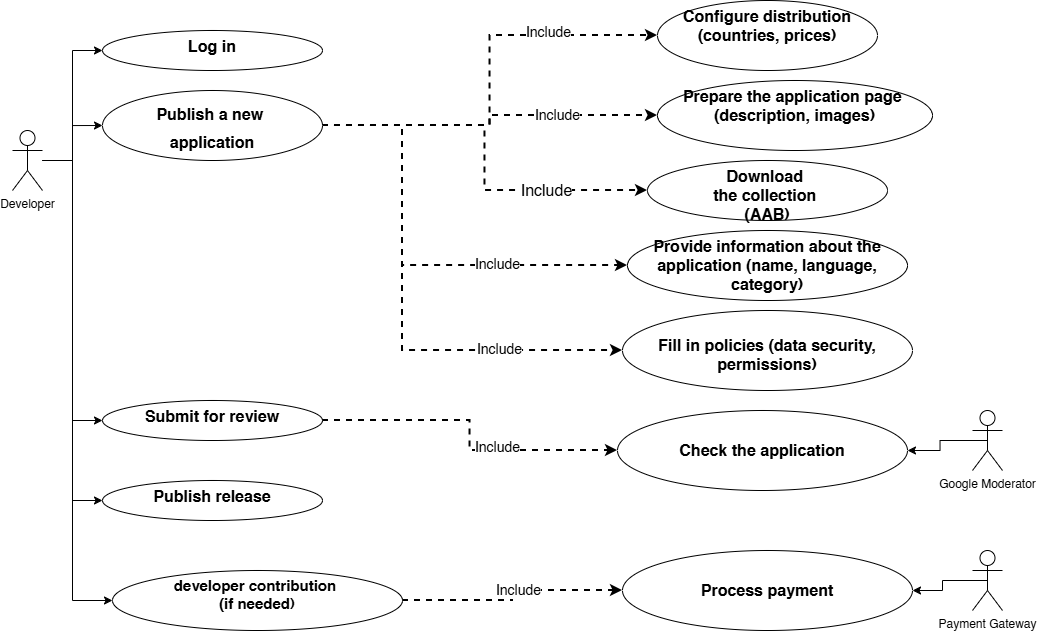

The diagram above was exported from draw.io. Its source (the exported page's mxGraphModel, read from the mxfile embedded in the PNG):
<mxGraphModel dx="1678" dy="914" grid="1" gridSize="10" guides="1" tooltips="1" connect="1" arrows="1" fold="1" page="1" pageScale="1" pageWidth="1169" pageHeight="827" math="0" shadow="0">
  <root>
    <mxCell id="0" />
    <mxCell id="1" parent="0" />
    <mxCell id="Q4Cp30DnuYIID-7sIgIb-6" edge="1" parent="1" source="Q4Cp30DnuYIID-7sIgIb-1" style="edgeStyle=orthogonalEdgeStyle;rounded=0;orthogonalLoop=1;jettySize=auto;html=1;entryX=0;entryY=0.5;entryDx=0;entryDy=0;" target="Q4Cp30DnuYIID-7sIgIb-5" value="">
      <mxGeometry relative="1" as="geometry" />
    </mxCell>
    <mxCell id="Q4Cp30DnuYIID-7sIgIb-8" edge="1" parent="1" source="Q4Cp30DnuYIID-7sIgIb-1" style="edgeStyle=orthogonalEdgeStyle;rounded=0;orthogonalLoop=1;jettySize=auto;html=1;entryX=0;entryY=0.5;entryDx=0;entryDy=0;" target="Q4Cp30DnuYIID-7sIgIb-7" value="">
      <mxGeometry relative="1" as="geometry" />
    </mxCell>
    <mxCell id="Q4Cp30DnuYIID-7sIgIb-13" edge="1" parent="1" source="Q4Cp30DnuYIID-7sIgIb-1" style="edgeStyle=orthogonalEdgeStyle;rounded=0;orthogonalLoop=1;jettySize=auto;html=1;entryX=0;entryY=0.5;entryDx=0;entryDy=0;" target="Q4Cp30DnuYIID-7sIgIb-12" value="">
      <mxGeometry relative="1" as="geometry" />
    </mxCell>
    <mxCell id="Q4Cp30DnuYIID-7sIgIb-18" edge="1" parent="1" source="Q4Cp30DnuYIID-7sIgIb-1" style="edgeStyle=orthogonalEdgeStyle;rounded=0;orthogonalLoop=1;jettySize=auto;html=1;entryX=0;entryY=0.5;entryDx=0;entryDy=0;" target="Q4Cp30DnuYIID-7sIgIb-16">
      <mxGeometry relative="1" as="geometry" />
    </mxCell>
    <mxCell id="Q4Cp30DnuYIID-7sIgIb-21" edge="1" parent="1" style="edgeStyle=orthogonalEdgeStyle;rounded=0;orthogonalLoop=1;jettySize=auto;html=1;entryX=0;entryY=0.5;entryDx=0;entryDy=0;" target="Q4Cp30DnuYIID-7sIgIb-19">
      <mxGeometry relative="1" as="geometry">
        <Array as="points">
          <mxPoint x="150" y="300" />
          <mxPoint x="150" y="740" />
        </Array>
        <mxPoint x="130" y="299.9988235294117" as="sourcePoint" />
        <mxPoint x="190" y="619.94" as="targetPoint" />
      </mxGeometry>
    </mxCell>
    <mxCell id="Q4Cp30DnuYIID-7sIgIb-1" parent="1" style="shape=umlActor;verticalLabelPosition=bottom;verticalAlign=top;html=1;" value="Developer" vertex="1">
      <mxGeometry height="60" width="30" x="90" y="270" as="geometry" />
    </mxCell>
    <mxCell id="Q4Cp30DnuYIID-7sIgIb-5" parent="1" style="ellipse;whiteSpace=wrap;html=1;verticalAlign=top;" value="&lt;span style=&quot;font-size: 16px;&quot;&gt;&lt;b&gt;Log in&lt;/b&gt;&lt;/span&gt;" vertex="1">
      <mxGeometry height="40" width="220" x="180" y="170" as="geometry" />
    </mxCell>
    <mxCell id="Q4Cp30DnuYIID-7sIgIb-42" edge="1" parent="1" source="Q4Cp30DnuYIID-7sIgIb-7" style="edgeStyle=orthogonalEdgeStyle;rounded=0;orthogonalLoop=1;jettySize=auto;html=1;exitX=1;exitY=0.5;exitDx=0;exitDy=0;entryX=0;entryY=0.5;entryDx=0;entryDy=0;dashed=1;strokeWidth=2;" target="Q4Cp30DnuYIID-7sIgIb-48">
      <mxGeometry relative="1" as="geometry">
        <mxPoint x="570" y="260" as="targetPoint" />
      </mxGeometry>
    </mxCell>
    <mxCell id="Q4Cp30DnuYIID-7sIgIb-68" connectable="0" parent="Q4Cp30DnuYIID-7sIgIb-42" style="edgeLabel;html=1;align=center;verticalAlign=middle;resizable=0;points=[];" value="&lt;font style=&quot;font-size: 14px;&quot;&gt;Include&lt;/font&gt;" vertex="1">
      <mxGeometry relative="1" x="0.4215" y="1" as="geometry">
        <mxPoint as="offset" />
      </mxGeometry>
    </mxCell>
    <mxCell id="Q4Cp30DnuYIID-7sIgIb-53" edge="1" parent="1" source="Q4Cp30DnuYIID-7sIgIb-7" style="edgeStyle=orthogonalEdgeStyle;rounded=0;orthogonalLoop=1;jettySize=auto;html=1;exitX=1;exitY=0.5;exitDx=0;exitDy=0;entryX=0;entryY=0.5;entryDx=0;entryDy=0;dashed=1;strokeWidth=2;" target="Q4Cp30DnuYIID-7sIgIb-47">
      <mxGeometry relative="1" as="geometry" />
    </mxCell>
    <mxCell id="Q4Cp30DnuYIID-7sIgIb-67" connectable="0" parent="Q4Cp30DnuYIID-7sIgIb-53" style="edgeLabel;html=1;align=center;verticalAlign=middle;resizable=0;points=[];" value="&lt;font style=&quot;font-size: 14px;&quot;&gt;Include&lt;/font&gt;" vertex="1">
      <mxGeometry relative="1" x="0.4812" y="4" as="geometry">
        <mxPoint as="offset" />
      </mxGeometry>
    </mxCell>
    <mxCell id="Q4Cp30DnuYIID-7sIgIb-54" edge="1" parent="1" source="Q4Cp30DnuYIID-7sIgIb-7" style="edgeStyle=orthogonalEdgeStyle;rounded=0;orthogonalLoop=1;jettySize=auto;html=1;exitX=1;exitY=0.5;exitDx=0;exitDy=0;entryX=0;entryY=0.5;entryDx=0;entryDy=0;dashed=1;strokeWidth=2;" target="Q4Cp30DnuYIID-7sIgIb-49">
      <mxGeometry relative="1" as="geometry" />
    </mxCell>
    <mxCell id="Q4Cp30DnuYIID-7sIgIb-69" connectable="0" parent="Q4Cp30DnuYIID-7sIgIb-54" style="edgeLabel;html=1;align=center;verticalAlign=middle;resizable=0;points=[];" value="&lt;font style=&quot;font-size: 16px;&quot;&gt;Include&lt;/font&gt;" vertex="1">
      <mxGeometry relative="1" x="0.4795" y="1" as="geometry">
        <mxPoint as="offset" />
      </mxGeometry>
    </mxCell>
    <mxCell id="Q4Cp30DnuYIID-7sIgIb-55" edge="1" parent="1" source="Q4Cp30DnuYIID-7sIgIb-7" style="edgeStyle=orthogonalEdgeStyle;rounded=0;orthogonalLoop=1;jettySize=auto;html=1;exitX=1;exitY=0.5;exitDx=0;exitDy=0;entryX=0;entryY=0.5;entryDx=0;entryDy=0;dashed=1;strokeWidth=2;" target="Q4Cp30DnuYIID-7sIgIb-50">
      <mxGeometry relative="1" as="geometry">
        <Array as="points">
          <mxPoint x="480" y="265" />
          <mxPoint x="480" y="405" />
        </Array>
      </mxGeometry>
    </mxCell>
    <mxCell id="Q4Cp30DnuYIID-7sIgIb-71" connectable="0" parent="Q4Cp30DnuYIID-7sIgIb-55" style="edgeLabel;html=1;align=center;verticalAlign=middle;resizable=0;points=[];" value="&lt;font style=&quot;font-size: 14px;&quot;&gt;Include&lt;/font&gt;" vertex="1">
      <mxGeometry relative="1" x="0.4146" y="3" as="geometry">
        <mxPoint y="1" as="offset" />
      </mxGeometry>
    </mxCell>
    <mxCell id="Q4Cp30DnuYIID-7sIgIb-56" edge="1" parent="1" source="Q4Cp30DnuYIID-7sIgIb-7" style="edgeStyle=orthogonalEdgeStyle;rounded=0;orthogonalLoop=1;jettySize=auto;html=1;exitX=1;exitY=0.5;exitDx=0;exitDy=0;entryX=0;entryY=0.5;entryDx=0;entryDy=0;dashed=1;strokeWidth=2;" target="Q4Cp30DnuYIID-7sIgIb-51">
      <mxGeometry relative="1" as="geometry">
        <Array as="points">
          <mxPoint x="480" y="265" />
          <mxPoint x="480" y="490" />
        </Array>
      </mxGeometry>
    </mxCell>
    <mxCell id="Q4Cp30DnuYIID-7sIgIb-72" connectable="0" parent="Q4Cp30DnuYIID-7sIgIb-56" style="edgeLabel;html=1;align=center;verticalAlign=middle;resizable=0;points=[];" value="&lt;font style=&quot;font-size: 14px;&quot;&gt;Include&lt;/font&gt;" vertex="1">
      <mxGeometry relative="1" x="0.5276" y="3" as="geometry">
        <mxPoint y="1" as="offset" />
      </mxGeometry>
    </mxCell>
    <mxCell id="Q4Cp30DnuYIID-7sIgIb-7" parent="1" style="ellipse;whiteSpace=wrap;html=1;verticalAlign=top;" value="&lt;div style=&quot;line-height: 130%; padding-top: 10px;&quot;&gt;&lt;span style=&quot;font-size: 16px;&quot;&gt;&lt;b&gt;Publish a new&amp;nbsp;&lt;/b&gt;&lt;/span&gt;&lt;/div&gt;&lt;div style=&quot;line-height: 130%; padding-top: 10px;&quot;&gt;&lt;span style=&quot;font-size: 16px;&quot;&gt;&lt;b&gt;application&lt;/b&gt;&lt;/span&gt;&lt;/div&gt;" vertex="1">
      <mxGeometry height="70" width="220" x="180" y="230" as="geometry" />
    </mxCell>
    <mxCell id="Q4Cp30DnuYIID-7sIgIb-59" edge="1" parent="1" source="Q4Cp30DnuYIID-7sIgIb-12" style="edgeStyle=orthogonalEdgeStyle;rounded=0;orthogonalLoop=1;jettySize=auto;html=1;exitX=1;exitY=0.5;exitDx=0;exitDy=0;entryX=0;entryY=0.5;entryDx=0;entryDy=0;dashed=1;strokeWidth=2;" target="Q4Cp30DnuYIID-7sIgIb-58">
      <mxGeometry relative="1" as="geometry" />
    </mxCell>
    <mxCell id="Q4Cp30DnuYIID-7sIgIb-73" connectable="0" parent="Q4Cp30DnuYIID-7sIgIb-59" style="edgeLabel;html=1;align=center;verticalAlign=middle;resizable=0;points=[];" value="&lt;font style=&quot;font-size: 14px;&quot;&gt;Include&lt;/font&gt;" vertex="1">
      <mxGeometry relative="1" x="0.26" y="4" as="geometry">
        <mxPoint as="offset" />
      </mxGeometry>
    </mxCell>
    <mxCell id="Q4Cp30DnuYIID-7sIgIb-12" parent="1" style="ellipse;whiteSpace=wrap;html=1;verticalAlign=top;" value="&lt;span style=&quot;font-size: 16px;&quot;&gt;&lt;b&gt;Submit for review&lt;/b&gt;&lt;/span&gt;" vertex="1">
      <mxGeometry height="40" width="220" x="180" y="540" as="geometry" />
    </mxCell>
    <mxCell id="Q4Cp30DnuYIID-7sIgIb-16" parent="1" style="ellipse;whiteSpace=wrap;html=1;verticalAlign=top;" value="&lt;span style=&quot;font-size: 16px;&quot;&gt;&lt;b&gt;Publish release&lt;/b&gt;&lt;/span&gt;" vertex="1">
      <mxGeometry height="40" width="220" x="180" y="620" as="geometry" />
    </mxCell>
    <mxCell id="Q4Cp30DnuYIID-7sIgIb-61" edge="1" parent="1" source="Q4Cp30DnuYIID-7sIgIb-19" style="edgeStyle=orthogonalEdgeStyle;rounded=0;orthogonalLoop=1;jettySize=auto;html=1;exitX=1;exitY=0.5;exitDx=0;exitDy=0;entryX=0;entryY=0.5;entryDx=0;entryDy=0;dashed=1;strokeWidth=2;" target="Q4Cp30DnuYIID-7sIgIb-60">
      <mxGeometry relative="1" as="geometry" />
    </mxCell>
    <mxCell id="Q4Cp30DnuYIID-7sIgIb-74" connectable="0" parent="Q4Cp30DnuYIID-7sIgIb-61" style="edgeLabel;html=1;align=center;verticalAlign=middle;resizable=0;points=[];" value="&lt;font style=&quot;font-size: 14px;&quot;&gt;Include&lt;/font&gt;" vertex="1">
      <mxGeometry relative="1" x="0.0957" y="1" as="geometry">
        <mxPoint as="offset" />
      </mxGeometry>
    </mxCell>
    <mxCell id="Q4Cp30DnuYIID-7sIgIb-19" parent="1" style="ellipse;whiteSpace=wrap;html=1;verticalAlign=top;" value="&lt;div&gt;&lt;span style=&quot;font-size: 15px;&quot;&gt;&lt;b&gt;developer contribution&amp;nbsp;&lt;/b&gt;&lt;/span&gt;&lt;/div&gt;&lt;div&gt;&lt;span style=&quot;font-size: 15px;&quot;&gt;&lt;b&gt;(if needed)&lt;/b&gt;&lt;/span&gt;&lt;/div&gt;" vertex="1">
      <mxGeometry height="60" width="290" x="190" y="710" as="geometry" />
    </mxCell>
    <mxCell id="Q4Cp30DnuYIID-7sIgIb-47" parent="1" style="ellipse;whiteSpace=wrap;html=1;verticalAlign=top;" value="&lt;span style=&quot;font-size: 16px;&quot;&gt;&lt;b&gt;Configure distribution (countries, prices)&lt;/b&gt;&lt;/span&gt;" vertex="1">
      <mxGeometry height="70" width="220" x="735" y="140" as="geometry" />
    </mxCell>
    <mxCell id="Q4Cp30DnuYIID-7sIgIb-48" parent="1" style="ellipse;whiteSpace=wrap;html=1;verticalAlign=top;" value="&lt;div&gt;&lt;b style=&quot;font-size: 16px; background-color: transparent; color: light-dark(rgb(0, 0, 0), rgb(255, 255, 255));&quot;&gt;Prepare the application page&amp;nbsp;&lt;/b&gt;&lt;/div&gt;&lt;div&gt;&lt;span style=&quot;font-size: 16px;&quot;&gt;&lt;b&gt;(description, images)&lt;/b&gt;&lt;/span&gt;&lt;/div&gt;" vertex="1">
      <mxGeometry height="70" width="275" x="735" y="220" as="geometry" />
    </mxCell>
    <mxCell id="Q4Cp30DnuYIID-7sIgIb-49" parent="1" style="ellipse;whiteSpace=wrap;html=1;verticalAlign=top;" value="&lt;div&gt;&lt;span style=&quot;font-size: 16px;&quot;&gt;&lt;b&gt;Download&amp;nbsp;&lt;/b&gt;&lt;/span&gt;&lt;/div&gt;&lt;div&gt;&lt;span style=&quot;font-size: 16px;&quot;&gt;&lt;b&gt;the collection&amp;nbsp;&lt;/b&gt;&lt;/span&gt;&lt;/div&gt;&lt;div&gt;&lt;span style=&quot;font-size: 16px;&quot;&gt;&lt;b&gt;(AAB)&lt;/b&gt;&lt;/span&gt;&lt;/div&gt;" vertex="1">
      <mxGeometry height="60" width="240" x="725" y="300" as="geometry" />
    </mxCell>
    <mxCell id="Q4Cp30DnuYIID-7sIgIb-50" parent="1" style="ellipse;whiteSpace=wrap;html=1;verticalAlign=top;" value="&lt;span style=&quot;font-size: 16px;&quot;&gt;&lt;b&gt;Provide information about the application (name, language, category)&lt;/b&gt;&lt;/span&gt;" vertex="1">
      <mxGeometry height="70" width="280" x="705" y="370" as="geometry" />
    </mxCell>
    <mxCell id="Q4Cp30DnuYIID-7sIgIb-51" parent="1" style="ellipse;whiteSpace=wrap;html=1;verticalAlign=top;" value="&lt;b&gt;&lt;font style=&quot;font-size: 16px;&quot;&gt;&amp;nbsp;&lt;/font&gt;&lt;/b&gt;&lt;div&gt;&lt;span style=&quot;font-size: 16px;&quot;&gt;&lt;b&gt;Fill in policies (data security, permissions)&lt;/b&gt;&lt;/span&gt;&lt;/div&gt;" vertex="1">
      <mxGeometry height="80" width="290" x="700" y="450" as="geometry" />
    </mxCell>
    <mxCell id="Q4Cp30DnuYIID-7sIgIb-58" parent="1" style="ellipse;whiteSpace=wrap;html=1;verticalAlign=top;" value="&lt;b&gt;&lt;font style=&quot;font-size: 16px;&quot;&gt;&lt;sup style=&quot;&quot;&gt;&amp;nbsp;&lt;/sup&gt;&lt;/font&gt;&lt;/b&gt;&lt;div&gt;&lt;b style=&quot;vertical-align: super; font-size: 16px; background-color: transparent; color: light-dark(rgb(0, 0, 0), rgb(255, 255, 255));&quot;&gt;Check the application&lt;/b&gt;&lt;/div&gt;" vertex="1">
      <mxGeometry height="80" width="290" x="695" y="550" as="geometry" />
    </mxCell>
    <mxCell id="Q4Cp30DnuYIID-7sIgIb-60" parent="1" style="ellipse;whiteSpace=wrap;html=1;verticalAlign=top;" value="&lt;b&gt;&lt;font style=&quot;font-size: 16px;&quot;&gt;&lt;sup style=&quot;&quot;&gt;&amp;nbsp;&lt;/sup&gt;&lt;/font&gt;&lt;/b&gt;&lt;div&gt;&lt;b style=&quot;vertical-align: super; font-size: 16px; background-color: transparent; color: light-dark(rgb(0, 0, 0), rgb(255, 255, 255));&quot;&gt;Process payment&lt;/b&gt;&lt;/div&gt;" vertex="1">
      <mxGeometry height="80" width="290" x="700" y="690" as="geometry" />
    </mxCell>
    <mxCell id="Q4Cp30DnuYIID-7sIgIb-66" edge="1" parent="1" source="Q4Cp30DnuYIID-7sIgIb-62" style="edgeStyle=orthogonalEdgeStyle;rounded=0;orthogonalLoop=1;jettySize=auto;html=1;exitX=0.5;exitY=0.5;exitDx=0;exitDy=0;exitPerimeter=0;entryX=1;entryY=0.5;entryDx=0;entryDy=0;" target="Q4Cp30DnuYIID-7sIgIb-58">
      <mxGeometry relative="1" as="geometry" />
    </mxCell>
    <mxCell id="Q4Cp30DnuYIID-7sIgIb-62" parent="1" style="shape=umlActor;verticalLabelPosition=bottom;verticalAlign=top;html=1;" value="Google Moderator" vertex="1">
      <mxGeometry height="60" width="30" x="1050" y="550" as="geometry" />
    </mxCell>
    <mxCell id="Q4Cp30DnuYIID-7sIgIb-65" edge="1" parent="1" source="Q4Cp30DnuYIID-7sIgIb-64" style="edgeStyle=orthogonalEdgeStyle;rounded=0;orthogonalLoop=1;jettySize=auto;html=1;exitX=0.5;exitY=0.5;exitDx=0;exitDy=0;exitPerimeter=0;entryX=1;entryY=0.5;entryDx=0;entryDy=0;" target="Q4Cp30DnuYIID-7sIgIb-60">
      <mxGeometry relative="1" as="geometry" />
    </mxCell>
    <mxCell id="Q4Cp30DnuYIID-7sIgIb-64" parent="1" style="shape=umlActor;verticalLabelPosition=bottom;verticalAlign=top;html=1;" value="Payment Gateway" vertex="1">
      <mxGeometry height="60" width="30" x="1050" y="690" as="geometry" />
    </mxCell>
  </root>
</mxGraphModel>